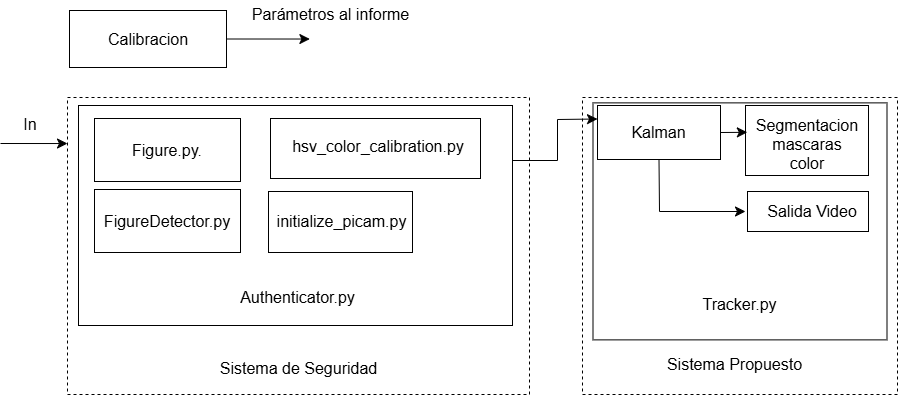

The diagram above was exported from draw.io. Its source (the exported page's mxGraphModel, read from the mxfile embedded in the PNG):
<mxGraphModel dx="2589" dy="567" grid="0" gridSize="10" guides="1" tooltips="1" connect="1" arrows="1" fold="1" page="0" pageScale="1" pageWidth="4681" pageHeight="3300" math="0" shadow="0">
  <root>
    <mxCell id="0" />
    <mxCell id="1" parent="0" />
    <mxCell id="5qoEvrj7MoRJtTRWrcOU-46" value="" style="rounded=0;whiteSpace=wrap;html=1;dashed=1;" vertex="1" parent="1">
      <mxGeometry x="-675" y="377" width="315" height="297" as="geometry" />
    </mxCell>
    <mxCell id="5qoEvrj7MoRJtTRWrcOU-44" value="" style="rounded=0;whiteSpace=wrap;html=1;" vertex="1" parent="1">
      <mxGeometry x="-664.5" y="382.38" width="294" height="237" as="geometry" />
    </mxCell>
    <mxCell id="5qoEvrj7MoRJtTRWrcOU-20" value="" style="rounded=0;whiteSpace=wrap;html=1;dashed=1;" vertex="1" parent="1">
      <mxGeometry x="-1190" y="377" width="462" height="297" as="geometry" />
    </mxCell>
    <mxCell id="5qoEvrj7MoRJtTRWrcOU-47" style="edgeStyle=none;curved=1;rounded=0;orthogonalLoop=1;jettySize=auto;html=1;exitX=1;exitY=0.5;exitDx=0;exitDy=0;fontSize=12;startSize=8;endSize=8;" edge="1" parent="1" source="q4PR51M_0mKlKZjIYNqx-3">
      <mxGeometry relative="1" as="geometry">
        <mxPoint x="-947.6206896551723" y="318.51724137931035" as="targetPoint" />
      </mxGeometry>
    </mxCell>
    <mxCell id="q4PR51M_0mKlKZjIYNqx-3" value="" style="rounded=0;whiteSpace=wrap;html=1;" parent="1" vertex="1">
      <mxGeometry x="-1188" y="290" width="157" height="57" as="geometry" />
    </mxCell>
    <mxCell id="5qoEvrj7MoRJtTRWrcOU-2" value="Sistema de Seguridad" style="text;strokeColor=none;fillColor=none;html=1;align=center;verticalAlign=middle;whiteSpace=wrap;rounded=0;fontSize=16;" vertex="1" parent="1">
      <mxGeometry x="-1059.5" y="633" width="201" height="30" as="geometry" />
    </mxCell>
    <mxCell id="5qoEvrj7MoRJtTRWrcOU-3" value="Sistema Propuesto" style="text;strokeColor=none;fillColor=none;html=1;align=center;verticalAlign=middle;whiteSpace=wrap;rounded=0;fontSize=16;" vertex="1" parent="1">
      <mxGeometry x="-623.5" y="629" width="201" height="30" as="geometry" />
    </mxCell>
    <mxCell id="5qoEvrj7MoRJtTRWrcOU-42" style="edgeStyle=none;curved=0;rounded=0;orthogonalLoop=1;jettySize=auto;html=1;exitX=1;exitY=0.25;exitDx=0;exitDy=0;entryX=0;entryY=0.25;entryDx=0;entryDy=0;fontSize=12;startSize=8;endSize=8;" edge="1" parent="1" source="5qoEvrj7MoRJtTRWrcOU-5" target="5qoEvrj7MoRJtTRWrcOU-15">
      <mxGeometry relative="1" as="geometry">
        <Array as="points">
          <mxPoint x="-700" y="440" />
          <mxPoint x="-700" y="399" />
        </Array>
      </mxGeometry>
    </mxCell>
    <mxCell id="5qoEvrj7MoRJtTRWrcOU-5" value="" style="rounded=0;whiteSpace=wrap;html=1;" vertex="1" parent="1">
      <mxGeometry x="-1179" y="385" width="434" height="220" as="geometry" />
    </mxCell>
    <mxCell id="5qoEvrj7MoRJtTRWrcOU-6" value="" style="rounded=0;whiteSpace=wrap;html=1;" vertex="1" parent="1">
      <mxGeometry x="-1163" y="469" width="146" height="63" as="geometry" />
    </mxCell>
    <mxCell id="5qoEvrj7MoRJtTRWrcOU-7" value="Authenticator.py" style="text;strokeColor=none;fillColor=none;html=1;align=center;verticalAlign=middle;whiteSpace=wrap;rounded=0;fontSize=16;" vertex="1" parent="1">
      <mxGeometry x="-1037.5" y="557" width="157" height="40" as="geometry" />
    </mxCell>
    <mxCell id="5qoEvrj7MoRJtTRWrcOU-9" value="FigureDetector.py" style="text;strokeColor=none;fillColor=none;html=1;align=center;verticalAlign=middle;whiteSpace=wrap;rounded=0;fontSize=16;" vertex="1" parent="1">
      <mxGeometry x="-1136" y="480.75" width="92" height="39.5" as="geometry" />
    </mxCell>
    <mxCell id="5qoEvrj7MoRJtTRWrcOU-10" value="" style="rounded=0;whiteSpace=wrap;html=1;" vertex="1" parent="1">
      <mxGeometry x="-1163" y="398" width="146" height="63" as="geometry" />
    </mxCell>
    <mxCell id="5qoEvrj7MoRJtTRWrcOU-11" value="Figure.py." style="text;strokeColor=none;fillColor=none;html=1;align=center;verticalAlign=middle;whiteSpace=wrap;rounded=0;fontSize=16;" vertex="1" parent="1">
      <mxGeometry x="-1147" y="414.5" width="114" height="30" as="geometry" />
    </mxCell>
    <mxCell id="5qoEvrj7MoRJtTRWrcOU-13" value="" style="endArrow=classic;html=1;rounded=0;fontSize=12;startSize=8;endSize=8;curved=1;entryX=0;entryY=0.155;entryDx=0;entryDy=0;entryPerimeter=0;" edge="1" parent="1" target="5qoEvrj7MoRJtTRWrcOU-20">
      <mxGeometry width="50" height="50" relative="1" as="geometry">
        <mxPoint x="-1257" y="423" as="sourcePoint" />
        <mxPoint x="-1232" y="435.44900000000007" as="targetPoint" />
      </mxGeometry>
    </mxCell>
    <mxCell id="5qoEvrj7MoRJtTRWrcOU-14" value="In" style="text;strokeColor=none;fillColor=none;html=1;align=center;verticalAlign=middle;whiteSpace=wrap;rounded=0;fontSize=16;" vertex="1" parent="1">
      <mxGeometry x="-1257" y="389" width="60" height="30" as="geometry" />
    </mxCell>
    <mxCell id="5qoEvrj7MoRJtTRWrcOU-15" value="" style="rounded=0;whiteSpace=wrap;html=1;" vertex="1" parent="1">
      <mxGeometry x="-660" y="385" width="123" height="54" as="geometry" />
    </mxCell>
    <mxCell id="5qoEvrj7MoRJtTRWrcOU-16" value="Tracker.py" style="text;strokeColor=none;fillColor=none;html=1;align=center;verticalAlign=middle;whiteSpace=wrap;rounded=0;fontSize=16;" vertex="1" parent="1">
      <mxGeometry x="-596" y="562" width="157" height="43" as="geometry" />
    </mxCell>
    <mxCell id="5qoEvrj7MoRJtTRWrcOU-17" value="" style="rounded=0;whiteSpace=wrap;html=1;" vertex="1" parent="1">
      <mxGeometry x="-987" y="398" width="210" height="60" as="geometry" />
    </mxCell>
    <mxCell id="5qoEvrj7MoRJtTRWrcOU-21" value="hsv_color_calibration.py" style="text;strokeColor=none;fillColor=none;html=1;align=center;verticalAlign=middle;whiteSpace=wrap;rounded=0;fontSize=16;" vertex="1" parent="1">
      <mxGeometry x="-909" y="411" width="60" height="30" as="geometry" />
    </mxCell>
    <mxCell id="5qoEvrj7MoRJtTRWrcOU-23" value="" style="rounded=0;whiteSpace=wrap;html=1;" vertex="1" parent="1">
      <mxGeometry x="-989" y="471" width="144" height="61" as="geometry" />
    </mxCell>
    <mxCell id="5qoEvrj7MoRJtTRWrcOU-24" value="initialize_picam.py" style="text;strokeColor=none;fillColor=none;html=1;align=center;verticalAlign=middle;whiteSpace=wrap;rounded=0;fontSize=16;" vertex="1" parent="1">
      <mxGeometry x="-962" y="480.75" width="93" height="40.25" as="geometry" />
    </mxCell>
    <mxCell id="5qoEvrj7MoRJtTRWrcOU-26" value="Calibracion" style="text;strokeColor=none;fillColor=none;html=1;align=center;verticalAlign=middle;whiteSpace=wrap;rounded=0;fontSize=16;" vertex="1" parent="1">
      <mxGeometry x="-1139.5" y="303.5" width="60" height="30" as="geometry" />
    </mxCell>
    <mxCell id="5qoEvrj7MoRJtTRWrcOU-27" style="edgeStyle=none;curved=1;rounded=0;orthogonalLoop=1;jettySize=auto;html=1;exitX=1;exitY=0.5;exitDx=0;exitDy=0;fontSize=12;startSize=8;endSize=8;" edge="1" parent="1" source="5qoEvrj7MoRJtTRWrcOU-5" target="5qoEvrj7MoRJtTRWrcOU-5">
      <mxGeometry relative="1" as="geometry" />
    </mxCell>
    <mxCell id="5qoEvrj7MoRJtTRWrcOU-41" style="edgeStyle=none;curved=0;rounded=0;orthogonalLoop=1;jettySize=auto;html=1;exitX=0.5;exitY=1;exitDx=0;exitDy=0;entryX=0;entryY=0.5;entryDx=0;entryDy=0;fontSize=12;startSize=8;endSize=8;" edge="1" parent="1" source="5qoEvrj7MoRJtTRWrcOU-15" target="5qoEvrj7MoRJtTRWrcOU-34">
      <mxGeometry relative="1" as="geometry">
        <mxPoint x="-598.5" y="444.5" as="sourcePoint" />
        <mxPoint x="-512" y="502" as="targetPoint" />
        <Array as="points">
          <mxPoint x="-598" y="491" />
        </Array>
      </mxGeometry>
    </mxCell>
    <mxCell id="5qoEvrj7MoRJtTRWrcOU-30" value="Kalman" style="text;strokeColor=none;fillColor=none;html=1;align=center;verticalAlign=middle;whiteSpace=wrap;rounded=0;fontSize=16;" vertex="1" parent="1">
      <mxGeometry x="-653" y="390.5" width="109" height="43" as="geometry" />
    </mxCell>
    <mxCell id="5qoEvrj7MoRJtTRWrcOU-31" value="" style="rounded=0;whiteSpace=wrap;html=1;" vertex="1" parent="1">
      <mxGeometry x="-512" y="385" width="123" height="70" as="geometry" />
    </mxCell>
    <mxCell id="5qoEvrj7MoRJtTRWrcOU-32" value="Segmentacion mascaras color" style="text;strokeColor=none;fillColor=none;html=1;align=center;verticalAlign=middle;whiteSpace=wrap;rounded=0;fontSize=16;" vertex="1" parent="1">
      <mxGeometry x="-480.5" y="409" width="60" height="30" as="geometry" />
    </mxCell>
    <mxCell id="5qoEvrj7MoRJtTRWrcOU-33" value="" style="rounded=0;whiteSpace=wrap;html=1;" vertex="1" parent="1">
      <mxGeometry x="-510" y="471" width="121" height="40" as="geometry" />
    </mxCell>
    <mxCell id="5qoEvrj7MoRJtTRWrcOU-34" value="Salida Video" style="text;strokeColor=none;fillColor=none;html=1;align=center;verticalAlign=middle;whiteSpace=wrap;rounded=0;fontSize=16;" vertex="1" parent="1">
      <mxGeometry x="-512" y="476" width="134" height="30" as="geometry" />
    </mxCell>
    <mxCell id="5qoEvrj7MoRJtTRWrcOU-43" style="edgeStyle=none;curved=1;rounded=0;orthogonalLoop=1;jettySize=auto;html=1;exitX=1;exitY=0.5;exitDx=0;exitDy=0;entryX=0.015;entryY=0.383;entryDx=0;entryDy=0;entryPerimeter=0;fontSize=12;startSize=8;endSize=8;" edge="1" parent="1" source="5qoEvrj7MoRJtTRWrcOU-15" target="5qoEvrj7MoRJtTRWrcOU-31">
      <mxGeometry relative="1" as="geometry" />
    </mxCell>
    <mxCell id="5qoEvrj7MoRJtTRWrcOU-49" value="Parámetros al informe" style="text;strokeColor=none;fillColor=none;html=1;align=center;verticalAlign=middle;whiteSpace=wrap;rounded=0;fontSize=16;" vertex="1" parent="1">
      <mxGeometry x="-1013" y="279" width="173" height="30" as="geometry" />
    </mxCell>
  </root>
</mxGraphModel>